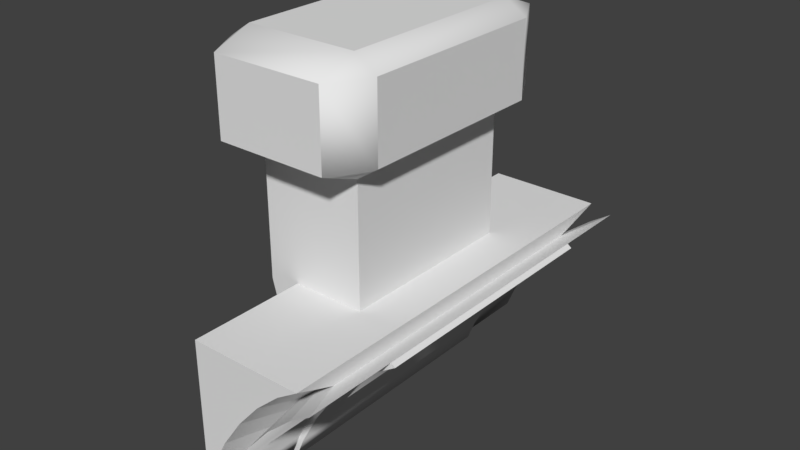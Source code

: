 # Source: blend.blend  (saved by Blender 2.79.0; exported with 4.5.12 LTS)
import bpy
from mathutils import Matrix  # noqa: F401  (used for matrix-valued properties, if any)

bpy.ops.wm.read_factory_settings(use_empty=True)
scene = bpy.context.scene
scene.name = 'Scene'

# ---- collections
col_collection_1 = bpy.data.collections.new('Collection 1'); scene.collection.children.link(col_collection_1)

# ---- materials (node trees are filled in below, after node groups)
mat_x = bpy.data.materials.new('材质')
mat_x.alpha_threshold = 0.0
mat_x.use_transparent_shadow = False
mat_x.roughness = 0.5
mat_001 = bpy.data.materials.new('材质.001')
mat_001.alpha_threshold = 0.0
mat_001.use_transparent_shadow = False
mat_001.roughness = 0.5
mat_002 = bpy.data.materials.new('材质.002')
mat_002.alpha_threshold = 0.0
mat_002.use_transparent_shadow = False
mat_002.roughness = 0.5

# ---- material node trees

# ---- world
world_world = bpy.data.worlds.new('World'); scene.world = world_world
world_world.color = (0.05088, 0.05088, 0.05088)
world_world.use_sun_shadow = False
world_world.sun_shadow_jitter_overblur = 0.0
world_world.cycles.sampling_method = 'MANUAL'

# ---- meshes
me_003 = bpy.data.meshes.new('立方体.003')
me_003.from_pydata([(-1.021, -0.7291, 2.644), (-1.021, -1.015, 2.929), (-1.307, -0.7291, 2.929), (-1.021, -1.015, 4.359), (-1.021, -0.7291, 4.644), (-1.307, -0.7291, 4.359), (-1.021, 0.7, 2.644), (-1.307, 0.7, 2.929), (-1.021, 0.9854, 2.929), (-1.021, 0.7, 4.644), (-1.021, 0.9854, 4.359), (-1.307, 0.7, 4.359), (0.4077, -0.7291, 2.644), (0.6932, -0.7291, 2.929), (0.4077, -1.015, 2.929), (0.4077, -0.7291, 4.644), (0.4077, -1.015, 4.359), (0.6932, -0.7291, 4.359), (0.4077, 0.7, 2.644), (0.4077, 0.9854, 2.929), (0.6932, 0.7, 2.929), (0.4077, 0.7, 4.644), (0.6932, 0.7, 4.359), (0.4077, 0.9854, 4.359), (-0.633, -0.6958, -1.709), (-0.9653, -0.6958, 3.384), (-0.633, 0.6667, -1.709), (-0.9653, 0.6667, 3.384), (-0.4225, -0.6958, -1.709), (0.3661, -0.6958, 3.384), (-0.4225, 0.6667, -1.709), (0.3661, 0.6667, 3.384), (-0.9653, -0.6958, 0.1576), (-0.9653, 0.6667, 0.1576), (0.3661, 0.6667, 0.1576), (0.3661, -0.6958, 0.1576), (-0.7991, 0.6667, -0.7756), (-0.4627, 0.6667, -0.7756), (-0.4627, -0.6958, -0.7756), (-0.7991, -0.6958, -0.7756), (-0.8822, -0.6958, -0.309), (-0.8822, 0.6667, -0.309), (-0.367, 0.6667, -0.309), (-0.367, -0.6958, -0.309), (-0.5587, -1.56, 0.2695), (-0.5587, 1.531, 0.2695), (-0.5587, 1.531, -2.486), (0.62, 1.531, 0.004292), (0.62, -1.56, 0.004291), (0.8911, 1.531, 0.2695), (0.8911, -1.56, 0.2695), (0.3138, 1.531, -0.4053), (0.3138, -1.56, -0.4053), (-0.4501, 1.531, -2.081), (-0.4501, -1.56, -2.081), (-0.5587, -1.56, -2.486), (-0.2317, 1.531, -1.468), (-0.2317, -1.56, -1.468), (0.02624, 1.531, -0.9026), (0.02624, -1.56, -0.9026), (-0.3136, 1.199, -2.279), (-0.3136, -1.228, -2.279), (0.6114, -1.228, -0.3248), (0.8242, -1.228, -0.1166), (0.6114, 1.199, -0.3248), (0.8242, 1.199, -0.1166), (0.3711, 1.199, -0.6462), (0.3711, -1.228, -0.6462), (-0.2285, 1.199, -1.961), (-0.2285, -1.228, -1.961), (-0.05703, 1.199, -1.481), (-0.05703, -1.228, -1.481), (0.1454, -1.228, -1.036), (0.1454, 1.199, -1.036), (-0.3615, 1.578, -2.749), (-0.3615, -1.607, -2.749), (0.8529, -1.607, -0.1839), (1.132, -1.607, 0.08941), (0.8529, 1.578, -0.1839), (1.132, 1.578, 0.08941), (0.5374, 1.578, -0.6059), (0.5374, -1.607, -0.6059), (-0.2497, 1.578, -2.332), (-0.2497, -1.607, -2.332), (-0.02465, 1.578, -1.701), (-0.02465, -1.607, -1.701), (0.2411, -1.607, -1.118), (0.2411, 1.578, -1.118), (-0.5587, -0.8959, 0.2695), (-0.5587, -0.8959, -2.486), (0.8911, -0.8959, 0.2695), (-0.3136, -0.7063, -2.279), (0.8242, -0.7063, -0.1166), (-0.3615, -0.9226, -2.749), (1.132, -0.9226, 0.08941), (0.8529, -0.9226, -0.1839), (0.5374, -0.9226, -0.6059), (0.2411, -0.9226, -1.118), (-0.02465, -0.9226, -1.701), (-0.2497, -0.9226, -2.332), (-0.5587, 0.9634, 0.2695), (0.8911, 0.9634, 0.2695), (0.8242, 0.753, -0.1166), (1.132, 0.993, 0.08941), (0.8529, 0.993, -0.1839), (0.5374, 0.993, -0.6059), (0.2411, 0.993, -1.118), (-0.02465, 0.993, -1.701), (-0.2497, 0.993, -2.332), (-0.5587, 0.9634, -2.486), (-0.3136, 0.753, -2.279), (-0.3615, 0.993, -2.749), (-0.3081, 0.993, -2.811), (-0.3081, -0.9226, -2.811), (-0.1963, -0.9226, -2.394), (0.9063, -0.9226, -0.2458), (1.186, -0.9226, 0.02749), (0.5908, -0.9226, -0.6678), (0.02878, -0.9226, -1.763), (0.2946, -0.9226, -1.18), (1.186, 0.993, 0.02749), (0.9063, 0.993, -0.2458), (0.5908, 0.993, -0.6678), (0.2946, 0.993, -1.18), (0.02877, 0.993, -1.763), (-0.1963, 0.993, -2.394)], [], [(14, 16, 3, 1), (20, 22, 17, 13), (21, 9, 4, 15), (2, 5, 11, 7), (8, 10, 23, 19), (0, 1, 2), (3, 4, 5), (6, 7, 8), (9, 10, 11), (12, 13, 14), (15, 16, 17), (18, 19, 20), (21, 22, 23), (6, 0, 2, 7), (1, 3, 5, 2), (4, 9, 11, 5), (10, 8, 7, 11), (18, 6, 8, 19), (9, 21, 23, 10), (22, 20, 19, 23), (12, 18, 20, 13), (21, 15, 17, 22), (16, 14, 13, 17), (0, 12, 14, 1), (15, 4, 3, 16), (6, 18, 12, 0), (32, 25, 27, 33), (33, 27, 31, 34), (34, 31, 29, 35), (35, 29, 25, 32), (26, 30, 28, 24), (31, 27, 25, 29), (43, 35, 32, 40), (42, 34, 35, 43), (41, 33, 34, 42), (40, 32, 33, 41), (24, 39, 36, 26), (26, 36, 37, 30), (30, 37, 38, 28), (28, 38, 39, 24), (39, 40, 41, 36), (36, 41, 42, 37), (37, 42, 43, 38), (38, 43, 40, 39), (90, 50, 63, 92), (49, 47, 51, 58, 56, 53, 46, 45), (52, 59, 72, 67), (47, 49, 65, 64), (57, 54, 69, 71), (101, 49, 45, 100), (89, 55, 44, 88), (55, 54, 57, 59, 52, 48, 50, 44), (50, 48, 62, 63), (53, 56, 70, 68), (70, 73, 87, 84), (66, 64, 78, 80), (73, 66, 80, 87), (92, 63, 77, 94), (67, 72, 86, 81), (64, 65, 79, 78), (58, 51, 66, 73), (51, 47, 64, 66), (56, 58, 73, 70), (48, 52, 67, 62), (59, 57, 71, 72), (46, 53, 68, 60), (54, 55, 61, 69), (109, 46, 60, 110), (96, 81, 86, 97), (97, 86, 85, 98), (98, 85, 83, 99), (95, 76, 81, 96), (104, 78, 79, 103), (99, 83, 75, 93), (62, 67, 81, 76), (72, 71, 85, 86), (60, 68, 82, 74), (69, 61, 75, 83), (110, 60, 74, 111), (68, 70, 84, 82), (63, 62, 76, 77), (71, 69, 83, 85), (61, 91, 93, 75), (95, 96, 117, 115), (76, 95, 94, 77), (94, 95, 115, 116), (111, 108, 125, 112), (99, 93, 113, 114), (105, 104, 121, 122), (55, 89, 91, 61), (102, 92, 94, 103), (109, 89, 88, 100), (50, 90, 88, 44), (101, 90, 92, 102), (49, 101, 102, 65), (46, 109, 100, 45), (65, 102, 103, 79), (80, 105, 106, 87), (87, 106, 107, 84), (84, 107, 108, 82), (78, 104, 105, 80), (82, 108, 111, 74), (91, 110, 111, 93), (93, 111, 112, 113), (89, 109, 110, 91), (90, 101, 100, 88), (125, 114, 113, 112), (121, 115, 117, 122), (124, 118, 114, 125), (123, 119, 118, 124), (122, 117, 119, 123), (115, 121, 120, 116), (104, 103, 120, 121), (98, 99, 114, 118), (106, 105, 122, 123), (97, 98, 118, 119), (107, 106, 123, 124), (96, 97, 119, 117), (108, 107, 124, 125), (103, 94, 116, 120)])
me_003.polygons.foreach_set('use_smooth', [0, 0, 0, 0, 0, 1, 1, 1, 1, 1, 1, 1, 1, 1, 1, 1, 1, 1, 1, 1, 1, 1, 1, 1, 1, 0, 0, 0, 0, 0, 0, 0, 0, 0, 0, 0, 0, 0, 0, 0, 0, 0, 0, 0, 0, 0, 0, 0, 0, 0, 0, 0, 0, 0, 0, 0, 0, 0, 0, 0, 0, 0, 0, 0, 0, 0, 0, 0, 1, 1, 1, 1, 1, 1, 0, 0, 0, 0, 0, 0, 0, 0, 0, 0, 1, 0, 0, 0, 0, 0, 0, 0, 0, 0, 0, 0, 0, 1, 1, 1, 1, 1, 0, 0, 0, 0, 1, 1, 1, 1, 1, 1, 0, 0, 0, 0, 0, 0, 0, 0])
me_003.polygons.foreach_set('material_index', [0, 0, 0, 0, 0, 0, 0, 0, 0, 0, 0, 0, 0, 0, 0, 0, 0, 0, 0, 0, 0, 0, 0, 0, 0, 0, 0, 0, 0, 0, 0, 0, 0, 0, 0, 0, 0, 0, 0, 0, 0, 0, 0, 0, 0, 0, 0, 0, 0, 0, 0, 0, 0, 0, 0, 0, 0, 0, 0, 0, 0, 0, 0, 0, 0, 0, 0, 0, 2, 2, 2, 2, 2, 2, 0, 0, 0, 0, 0, 0, 0, 0, 0, 0, 2, 0, 0, 0, 0, 0, 0, 0, 0, 0, 0, 0, 0, 2, 2, 2, 2, 2, 0, 0, 0, 0, 1, 1, 1, 1, 1, 1, 0, 0, 0, 0, 0, 0, 0, 0])
me_003.materials.append(mat_x)
me_003.materials.append(mat_001)
me_003.materials.append(mat_002)
me_003.use_remesh_preserve_volume = False
me_003.use_remesh_preserve_attributes = False
me_003.use_mirror_vertex_groups = False
me_003.update()

# ---- objects
ob_002 = bpy.data.objects.new('立方体.002', me_003)

# ---- transforms, parenting, visibility, modifiers, constraints
ob_002.location = (-0.7802, 0.03786, 1.008)
ob_002.scale = (1.502, 2.6, 1.0)
ob_002.lineart.crease_threshold = 0.0

# ---- collection membership
col_collection_1.objects.link(ob_002)

# ---- scene / render settings (as saved in the file)
scene.frame_start = 1; scene.frame_end = 250; scene.frame_set(1)
scene.render.engine = 'BLENDER_EEVEE_NEXT'
scene.render.resolution_percentage = 50
scene.render.dither_intensity = 0.0
scene.cycles.use_denoising = False
scene.cycles.samples = 128
scene.cycles.sampling_pattern = 'TABULATED_SOBOL'
scene.cycles.use_adaptive_sampling = False
scene.cycles.use_light_tree = False
scene.cycles.blur_glossy = 0.0
scene.cycles.sample_clamp_indirect = 0.0
scene.view_settings.view_transform = 'Standard'
bpy.context.view_layer.update()

# ---- added for rendering (the .blend has no active camera and no usable light): camera, sun
cam_auto = bpy.data.cameras.new('AutoCamera')
cam_auto.lens = 50.0
cam_auto.sensor_width = 36.0
cam_auto.clip_end = 1000.0
ob_auto_camera = bpy.data.objects.new('AutoCamera', cam_auto)
scene.collection.objects.link(ob_auto_camera)
ob_auto_camera.location = (10.0041, -13.0505, 10.6243)
ob_auto_camera.rotation_euler = (1.09748, -7.21219e-08, 0.694738)
scene.camera = ob_auto_camera
light_auto_sun = bpy.data.lights.new('AutoSun', 'SUN')
light_auto_sun.energy = 3.0
light_auto_sun.angle = 0.0523599
ob_auto_sun = bpy.data.objects.new('AutoSun', light_auto_sun)
scene.collection.objects.link(ob_auto_sun)
ob_auto_sun.rotation_euler = (0.872665, 0.174533, 0.523599)
bpy.context.view_layer.update()
